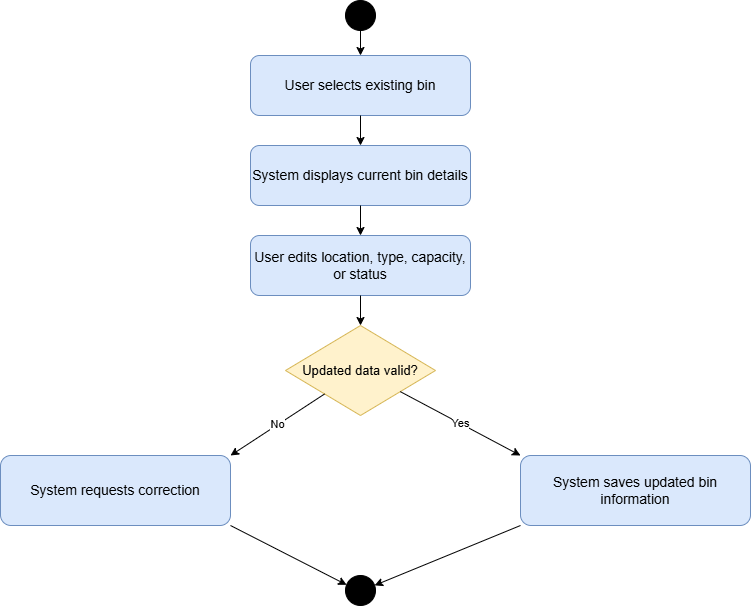

The diagram above was exported from draw.io. Its source (the exported page's mxGraphModel, read from the mxfile embedded in the PNG):
<mxGraphModel dx="1022" dy="564" grid="1" gridSize="10" guides="1" tooltips="1" connect="1" arrows="1" fold="1" page="1" pageScale="1" pageWidth="827" pageHeight="1169" math="0" shadow="0">
  <root>
    <mxCell id="0" />
    <mxCell id="1" parent="0" />
    <mxCell id="9Jz_Hk7dTmcM1t9vHZPE-1" parent="1" style="ellipse;html=1;aspect=fixed;fillColor=#000000;strokeColor=#000000;" value="" vertex="1">
      <mxGeometry height="30" width="30" x="385" y="40" as="geometry" />
    </mxCell>
    <mxCell id="9Jz_Hk7dTmcM1t9vHZPE-2" parent="1" style="rounded=1;whiteSpace=wrap;html=1;fillColor=#dae8fc;strokeColor=#6c8ebf;fontSize=14;" value="User selects existing bin" vertex="1">
      <mxGeometry height="60" width="220" x="290" y="95" as="geometry" />
    </mxCell>
    <mxCell id="9Jz_Hk7dTmcM1t9vHZPE-3" edge="1" parent="1" source="9Jz_Hk7dTmcM1t9vHZPE-1" style="endArrow=classic;html=1;rounded=0;strokeColor=#000000;" target="9Jz_Hk7dTmcM1t9vHZPE-2" value="">
      <mxGeometry relative="1" as="geometry" />
    </mxCell>
    <mxCell id="9Jz_Hk7dTmcM1t9vHZPE-4" parent="1" style="rounded=1;whiteSpace=wrap;html=1;fillColor=#dae8fc;strokeColor=#6c8ebf;fontSize=14;" value="System displays current bin details" vertex="1">
      <mxGeometry height="60" width="220" x="290" y="185" as="geometry" />
    </mxCell>
    <mxCell id="9Jz_Hk7dTmcM1t9vHZPE-5" edge="1" parent="1" source="9Jz_Hk7dTmcM1t9vHZPE-2" style="endArrow=classic;html=1;rounded=0;strokeColor=#000000;" target="9Jz_Hk7dTmcM1t9vHZPE-4" value="">
      <mxGeometry relative="1" as="geometry" />
    </mxCell>
    <mxCell id="9Jz_Hk7dTmcM1t9vHZPE-6" parent="1" style="rounded=1;whiteSpace=wrap;html=1;fillColor=#dae8fc;strokeColor=#6c8ebf;fontSize=14;" value="User edits location, type, capacity, or status" vertex="1">
      <mxGeometry height="60" width="220" x="290" y="275" as="geometry" />
    </mxCell>
    <mxCell id="9Jz_Hk7dTmcM1t9vHZPE-7" edge="1" parent="1" source="9Jz_Hk7dTmcM1t9vHZPE-4" style="endArrow=classic;html=1;rounded=0;strokeColor=#000000;" target="9Jz_Hk7dTmcM1t9vHZPE-6" value="">
      <mxGeometry relative="1" as="geometry" />
    </mxCell>
    <mxCell id="9Jz_Hk7dTmcM1t9vHZPE-8" parent="1" style="rhombus;whiteSpace=wrap;html=1;fillColor=#fff2cc;strokeColor=#d6b656;fontSize=13;" value="Updated data valid?" vertex="1">
      <mxGeometry height="90" width="150" x="325" y="365" as="geometry" />
    </mxCell>
    <mxCell id="9Jz_Hk7dTmcM1t9vHZPE-9" edge="1" parent="1" source="9Jz_Hk7dTmcM1t9vHZPE-6" style="endArrow=classic;html=1;rounded=0;strokeColor=#000000;" target="9Jz_Hk7dTmcM1t9vHZPE-8" value="">
      <mxGeometry relative="1" as="geometry" />
    </mxCell>
    <mxCell id="9Jz_Hk7dTmcM1t9vHZPE-10" parent="1" style="rounded=1;whiteSpace=wrap;html=1;fillColor=#dae8fc;strokeColor=#6c8ebf;fontSize=14;" value="System requests correction" vertex="1">
      <mxGeometry height="70" width="230" x="40" y="495" as="geometry" />
    </mxCell>
    <mxCell id="9Jz_Hk7dTmcM1t9vHZPE-11" parent="1" style="rounded=1;whiteSpace=wrap;html=1;fillColor=#dae8fc;strokeColor=#6c8ebf;fontSize=14;" value="System saves updated bin information" vertex="1">
      <mxGeometry height="70" width="230" x="560" y="495" as="geometry" />
    </mxCell>
    <mxCell id="9Jz_Hk7dTmcM1t9vHZPE-12" edge="1" parent="1" source="9Jz_Hk7dTmcM1t9vHZPE-8" style="endArrow=classic;html=1;rounded=0;strokeColor=#000000;orthogonal=1;" target="9Jz_Hk7dTmcM1t9vHZPE-10" value="No">
      <mxGeometry relative="1" as="geometry" />
    </mxCell>
    <mxCell id="9Jz_Hk7dTmcM1t9vHZPE-13" edge="1" parent="1" source="9Jz_Hk7dTmcM1t9vHZPE-8" style="endArrow=classic;html=1;rounded=0;strokeColor=#000000;orthogonal=1;" target="9Jz_Hk7dTmcM1t9vHZPE-11" value="Yes">
      <mxGeometry relative="1" as="geometry" />
    </mxCell>
    <mxCell id="9Jz_Hk7dTmcM1t9vHZPE-14" parent="1" style="ellipse;html=1;aspect=fixed;fillColor=#000000;strokeColor=#000000;" value="" vertex="1">
      <mxGeometry height="30" width="30" x="385" y="615" as="geometry" />
    </mxCell>
    <mxCell id="9Jz_Hk7dTmcM1t9vHZPE-15" edge="1" parent="1" source="9Jz_Hk7dTmcM1t9vHZPE-10" style="endArrow=classic;html=1;rounded=0;strokeColor=#000000;orthogonal=1;" target="9Jz_Hk7dTmcM1t9vHZPE-14" value="">
      <mxGeometry relative="1" as="geometry" />
    </mxCell>
    <mxCell id="9Jz_Hk7dTmcM1t9vHZPE-16" edge="1" parent="1" source="9Jz_Hk7dTmcM1t9vHZPE-11" style="endArrow=classic;html=1;rounded=0;strokeColor=#000000;orthogonal=1;" target="9Jz_Hk7dTmcM1t9vHZPE-14" value="">
      <mxGeometry relative="1" as="geometry" />
    </mxCell>
  </root>
</mxGraphModel>